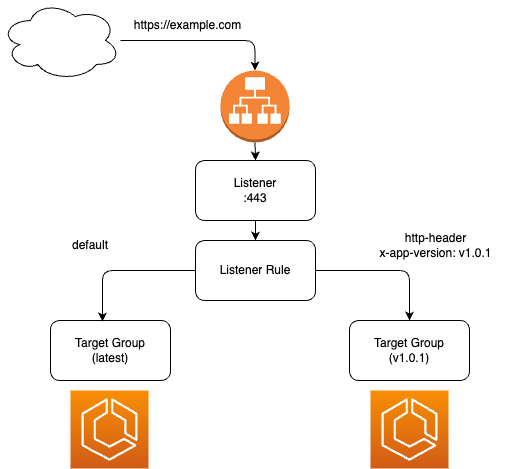

The diagram above was exported from draw.io. Its source (the exported page's mxGraphModel, read from the mxfile embedded in the PNG):
<mxGraphModel dx="725" dy="364" grid="1" gridSize="10" guides="1" tooltips="1" connect="1" arrows="1" fold="1" page="1" pageScale="1" pageWidth="827" pageHeight="1169" background="none" math="0" shadow="0">
  <root>
    <mxCell id="0" />
    <mxCell id="1" parent="0" />
    <mxCell id="16" style="edgeStyle=orthogonalEdgeStyle;html=1;exitX=0.5;exitY=1;exitDx=0;exitDy=0;exitPerimeter=0;entryX=0.5;entryY=0;entryDx=0;entryDy=0;" parent="1" source="2" target="5" edge="1">
      <mxGeometry relative="1" as="geometry" />
    </mxCell>
    <mxCell id="2" value="" style="outlineConnect=0;dashed=0;verticalLabelPosition=bottom;verticalAlign=top;align=center;html=1;shape=mxgraph.aws3.application_load_balancer;fillColor=#F58536;gradientColor=none;" parent="1" vertex="1">
      <mxGeometry x="370" y="80" width="69" height="72" as="geometry" />
    </mxCell>
    <mxCell id="17" style="edgeStyle=orthogonalEdgeStyle;html=1;exitX=0.5;exitY=1;exitDx=0;exitDy=0;entryX=0.5;entryY=0;entryDx=0;entryDy=0;" parent="1" source="5" target="11" edge="1">
      <mxGeometry relative="1" as="geometry" />
    </mxCell>
    <mxCell id="5" value="Listener&lt;br&gt;:443" style="rounded=1;whiteSpace=wrap;html=1;" parent="1" vertex="1">
      <mxGeometry x="345" y="170" width="120" height="60" as="geometry" />
    </mxCell>
    <mxCell id="7" value="" style="sketch=0;points=[[0,0,0],[0.25,0,0],[0.5,0,0],[0.75,0,0],[1,0,0],[0,1,0],[0.25,1,0],[0.5,1,0],[0.75,1,0],[1,1,0],[0,0.25,0],[0,0.5,0],[0,0.75,0],[1,0.25,0],[1,0.5,0],[1,0.75,0]];outlineConnect=0;fontColor=#232F3E;gradientColor=#F78E04;gradientDirection=north;fillColor=#D05C17;strokeColor=#ffffff;dashed=0;verticalLabelPosition=bottom;verticalAlign=top;align=center;html=1;fontSize=12;fontStyle=0;aspect=fixed;shape=mxgraph.aws4.resourceIcon;resIcon=mxgraph.aws4.ecs;" parent="1" vertex="1">
      <mxGeometry x="220" y="400" width="78" height="78" as="geometry" />
    </mxCell>
    <mxCell id="8" value="" style="sketch=0;points=[[0,0,0],[0.25,0,0],[0.5,0,0],[0.75,0,0],[1,0,0],[0,1,0],[0.25,1,0],[0.5,1,0],[0.75,1,0],[1,1,0],[0,0.25,0],[0,0.5,0],[0,0.75,0],[1,0.25,0],[1,0.5,0],[1,0.75,0]];outlineConnect=0;fontColor=#232F3E;gradientColor=#F78E04;gradientDirection=north;fillColor=#D05C17;strokeColor=#ffffff;dashed=0;verticalLabelPosition=bottom;verticalAlign=top;align=center;html=1;fontSize=12;fontStyle=0;aspect=fixed;shape=mxgraph.aws4.resourceIcon;resIcon=mxgraph.aws4.ecs;" parent="1" vertex="1">
      <mxGeometry x="520" y="400" width="78" height="78" as="geometry" />
    </mxCell>
    <mxCell id="9" value="Target Group&lt;br&gt;(latest)" style="rounded=1;whiteSpace=wrap;html=1;" parent="1" vertex="1">
      <mxGeometry x="200" y="330" width="120" height="60" as="geometry" />
    </mxCell>
    <mxCell id="10" value="Target Group&lt;br&gt;(v1.0.1)" style="rounded=1;whiteSpace=wrap;html=1;" parent="1" vertex="1">
      <mxGeometry x="499" y="330" width="120" height="60" as="geometry" />
    </mxCell>
    <mxCell id="12" style="edgeStyle=orthogonalEdgeStyle;html=1;entryX=0.433;entryY=0.017;entryDx=0;entryDy=0;entryPerimeter=0;" parent="1" source="11" target="9" edge="1">
      <mxGeometry relative="1" as="geometry" />
    </mxCell>
    <mxCell id="13" style="edgeStyle=orthogonalEdgeStyle;html=1;entryX=0.5;entryY=0;entryDx=0;entryDy=0;" parent="1" source="11" target="10" edge="1">
      <mxGeometry relative="1" as="geometry" />
    </mxCell>
    <mxCell id="11" value="Listener Rule" style="rounded=1;whiteSpace=wrap;html=1;" parent="1" vertex="1">
      <mxGeometry x="345" y="250" width="120" height="60" as="geometry" />
    </mxCell>
    <mxCell id="14" value="default" style="text;html=1;strokeColor=none;fillColor=none;align=center;verticalAlign=middle;whiteSpace=wrap;rounded=0;" parent="1" vertex="1">
      <mxGeometry x="210" y="240" width="60" height="30" as="geometry" />
    </mxCell>
    <mxCell id="15" value="http-header&lt;br&gt;x-app-version: v1.0.1" style="text;html=1;strokeColor=none;fillColor=none;align=center;verticalAlign=middle;whiteSpace=wrap;rounded=0;" parent="1" vertex="1">
      <mxGeometry x="510" y="240" width="151" height="30" as="geometry" />
    </mxCell>
    <mxCell id="19" style="edgeStyle=orthogonalEdgeStyle;html=1;entryX=0.5;entryY=0;entryDx=0;entryDy=0;entryPerimeter=0;" parent="1" source="18" target="2" edge="1">
      <mxGeometry relative="1" as="geometry" />
    </mxCell>
    <mxCell id="18" value="" style="ellipse;shape=cloud;whiteSpace=wrap;html=1;" parent="1" vertex="1">
      <mxGeometry x="150" y="10" width="120" height="80" as="geometry" />
    </mxCell>
    <mxCell id="20" value="https://example.com" style="text;html=1;strokeColor=none;fillColor=none;align=center;verticalAlign=middle;whiteSpace=wrap;rounded=0;" parent="1" vertex="1">
      <mxGeometry x="260" y="20" width="155" height="30" as="geometry" />
    </mxCell>
  </root>
</mxGraphModel>